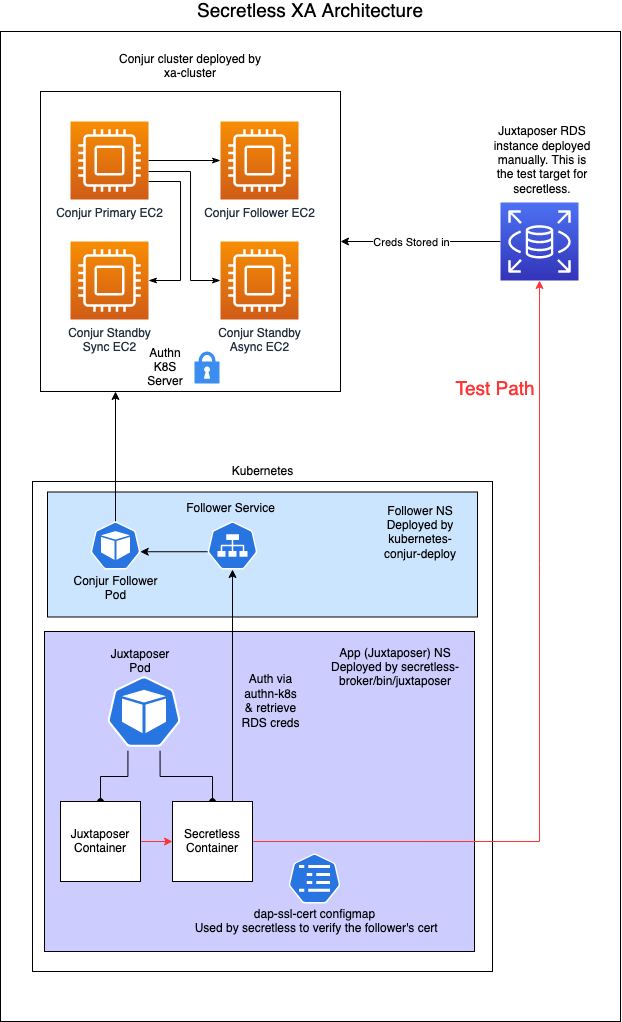

The diagram above was exported from draw.io. Its source (the exported page's mxGraphModel, read from the mxfile embedded in the PNG):
<mxGraphModel dx="679" dy="575" grid="1" gridSize="10" guides="1" tooltips="1" connect="1" arrows="1" fold="1" page="1" pageScale="1" pageWidth="827" pageHeight="1169" math="0" shadow="0">
  <root>
    <mxCell id="0" />
    <mxCell id="1" parent="0" />
    <mxCell id="GjJgs7aDrsneAuVSxqT6-65" value="" style="rounded=0;whiteSpace=wrap;html=1;labelBackgroundColor=none;fontSize=19;" vertex="1" parent="1">
      <mxGeometry x="110" y="40" width="620" height="990" as="geometry" />
    </mxCell>
    <mxCell id="GjJgs7aDrsneAuVSxqT6-1" value="" style="rounded=0;whiteSpace=wrap;html=1;" vertex="1" parent="1">
      <mxGeometry x="150" y="100" width="300" height="300" as="geometry" />
    </mxCell>
    <mxCell id="GjJgs7aDrsneAuVSxqT6-58" style="edgeStyle=orthogonalEdgeStyle;rounded=0;orthogonalLoop=1;jettySize=auto;html=1;startArrow=none;startFill=0;endArrow=classicThin;endFill=1;strokeColor=#000000;fontSize=19;fontColor=none;" edge="1" parent="1" source="GjJgs7aDrsneAuVSxqT6-2" target="GjJgs7aDrsneAuVSxqT6-3">
      <mxGeometry relative="1" as="geometry" />
    </mxCell>
    <mxCell id="GjJgs7aDrsneAuVSxqT6-59" style="edgeStyle=orthogonalEdgeStyle;rounded=0;orthogonalLoop=1;jettySize=auto;html=1;startArrow=none;startFill=0;endArrow=classicThin;endFill=1;strokeColor=#000000;fontSize=19;fontColor=none;" edge="1" parent="1" source="GjJgs7aDrsneAuVSxqT6-2" target="GjJgs7aDrsneAuVSxqT6-5">
      <mxGeometry relative="1" as="geometry">
        <Array as="points">
          <mxPoint x="300" y="180" />
          <mxPoint x="300" y="289" />
        </Array>
      </mxGeometry>
    </mxCell>
    <mxCell id="GjJgs7aDrsneAuVSxqT6-61" style="edgeStyle=orthogonalEdgeStyle;rounded=0;orthogonalLoop=1;jettySize=auto;html=1;startArrow=none;startFill=0;endArrow=classicThin;endFill=1;strokeColor=#000000;fontSize=19;fontColor=none;" edge="1" parent="1" source="GjJgs7aDrsneAuVSxqT6-2" target="GjJgs7aDrsneAuVSxqT6-4">
      <mxGeometry relative="1" as="geometry">
        <Array as="points">
          <mxPoint x="290" y="190" />
          <mxPoint x="290" y="289" />
        </Array>
      </mxGeometry>
    </mxCell>
    <mxCell id="GjJgs7aDrsneAuVSxqT6-2" value="Conjur Primary EC2" style="outlineConnect=0;fontColor=#232F3E;gradientColor=#F78E04;gradientDirection=north;fillColor=#D05C17;strokeColor=#ffffff;dashed=0;verticalLabelPosition=bottom;verticalAlign=top;align=center;html=1;fontSize=12;fontStyle=0;aspect=fixed;shape=mxgraph.aws4.resourceIcon;resIcon=mxgraph.aws4.compute;" vertex="1" parent="1">
      <mxGeometry x="180" y="130" width="78" height="78" as="geometry" />
    </mxCell>
    <mxCell id="GjJgs7aDrsneAuVSxqT6-3" value="Conjur Follower EC2" style="outlineConnect=0;fontColor=#232F3E;gradientColor=#F78E04;gradientDirection=north;fillColor=#D05C17;strokeColor=#ffffff;dashed=0;verticalLabelPosition=bottom;verticalAlign=top;align=center;html=1;fontSize=12;fontStyle=0;aspect=fixed;shape=mxgraph.aws4.resourceIcon;resIcon=mxgraph.aws4.compute;" vertex="1" parent="1">
      <mxGeometry x="330" y="130" width="78" height="78" as="geometry" />
    </mxCell>
    <mxCell id="GjJgs7aDrsneAuVSxqT6-4" value="&lt;div&gt;Conjur Standby &lt;br&gt;&lt;/div&gt;&lt;div&gt;Sync EC2&lt;br&gt;&lt;/div&gt;" style="outlineConnect=0;fontColor=#232F3E;gradientColor=#F78E04;gradientDirection=north;fillColor=#D05C17;strokeColor=#ffffff;dashed=0;verticalLabelPosition=bottom;verticalAlign=top;align=center;html=1;fontSize=12;fontStyle=0;aspect=fixed;shape=mxgraph.aws4.resourceIcon;resIcon=mxgraph.aws4.compute;" vertex="1" parent="1">
      <mxGeometry x="180" y="250" width="78" height="78" as="geometry" />
    </mxCell>
    <mxCell id="GjJgs7aDrsneAuVSxqT6-5" value="&lt;div&gt;Conjur Standby&lt;/div&gt;&lt;div&gt;Async EC2&lt;/div&gt;" style="outlineConnect=0;fontColor=#232F3E;gradientColor=#F78E04;gradientDirection=north;fillColor=#D05C17;strokeColor=#ffffff;dashed=0;verticalLabelPosition=bottom;verticalAlign=top;align=center;html=1;fontSize=12;fontStyle=0;aspect=fixed;shape=mxgraph.aws4.resourceIcon;resIcon=mxgraph.aws4.compute;" vertex="1" parent="1">
      <mxGeometry x="330" y="250" width="78" height="78" as="geometry" />
    </mxCell>
    <mxCell id="GjJgs7aDrsneAuVSxqT6-8" value="&lt;br&gt;&lt;div&gt;&lt;br&gt;&lt;/div&gt;&lt;div&gt;&lt;br&gt;&lt;/div&gt;&lt;div&gt;&lt;br&gt;&lt;/div&gt;&lt;div&gt;&lt;br&gt;&lt;/div&gt;&lt;div&gt;&lt;br&gt;&lt;/div&gt;&lt;div&gt;&lt;br&gt;&lt;/div&gt;&lt;div&gt;&lt;br&gt;&lt;/div&gt;&lt;div&gt;&lt;br&gt;&lt;/div&gt;&lt;div&gt;&lt;br&gt;&lt;/div&gt;&lt;div&gt;&lt;br&gt;&lt;/div&gt;&lt;div&gt;&lt;br&gt;&lt;/div&gt;&lt;div&gt;&lt;br&gt;&lt;/div&gt;&lt;div&gt;&lt;br&gt;&lt;/div&gt;&lt;div&gt;&lt;br&gt;&lt;/div&gt;&lt;div&gt;&lt;br&gt;&lt;/div&gt;&lt;div&gt;&lt;br&gt;&lt;/div&gt;&lt;div&gt;&lt;br&gt;&lt;/div&gt;&lt;div&gt;&lt;br&gt;&lt;/div&gt;&lt;div&gt;&lt;br&gt;&lt;/div&gt;&lt;div&gt;&lt;br&gt;&lt;/div&gt;&lt;div&gt;&lt;br&gt;&lt;/div&gt;&lt;div&gt;&lt;br&gt;&lt;/div&gt;&lt;div&gt;Openshift&lt;/div&gt;" style="rounded=0;whiteSpace=wrap;html=1;" vertex="1" parent="1">
      <mxGeometry x="142" y="490" width="460" height="490" as="geometry" />
    </mxCell>
    <mxCell id="GjJgs7aDrsneAuVSxqT6-10" style="edgeStyle=orthogonalEdgeStyle;rounded=0;orthogonalLoop=1;jettySize=auto;html=1;" edge="1" parent="1" source="GjJgs7aDrsneAuVSxqT6-9" target="GjJgs7aDrsneAuVSxqT6-1">
      <mxGeometry relative="1" as="geometry" />
    </mxCell>
    <mxCell id="GjJgs7aDrsneAuVSxqT6-11" value="Creds Stored in" style="edgeLabel;html=1;align=center;verticalAlign=middle;resizable=0;points=[];" vertex="1" connectable="0" parent="GjJgs7aDrsneAuVSxqT6-10">
      <mxGeometry x="0.1125" y="1" relative="1" as="geometry">
        <mxPoint as="offset" />
      </mxGeometry>
    </mxCell>
    <mxCell id="GjJgs7aDrsneAuVSxqT6-9" value="" style="outlineConnect=0;fontColor=#232F3E;gradientColor=#4D72F3;gradientDirection=north;fillColor=#3334B9;strokeColor=#ffffff;dashed=0;verticalLabelPosition=bottom;verticalAlign=top;align=center;html=1;fontSize=12;fontStyle=0;aspect=fixed;shape=mxgraph.aws4.resourceIcon;resIcon=mxgraph.aws4.rds;" vertex="1" parent="1">
      <mxGeometry x="610" y="211" width="78" height="78" as="geometry" />
    </mxCell>
    <mxCell id="GjJgs7aDrsneAuVSxqT6-14" value="" style="whiteSpace=wrap;html=1;fillColor=#CCE5FF;" vertex="1" parent="1">
      <mxGeometry x="157" y="500.5" width="430" height="125" as="geometry" />
    </mxCell>
    <mxCell id="GjJgs7aDrsneAuVSxqT6-24" style="edgeStyle=orthogonalEdgeStyle;rounded=0;orthogonalLoop=1;jettySize=auto;html=1;exitX=0.5;exitY=0;exitDx=0;exitDy=0;exitPerimeter=0;entryX=0.25;entryY=1;entryDx=0;entryDy=0;" edge="1" parent="1" source="GjJgs7aDrsneAuVSxqT6-12" target="GjJgs7aDrsneAuVSxqT6-1">
      <mxGeometry relative="1" as="geometry" />
    </mxCell>
    <mxCell id="GjJgs7aDrsneAuVSxqT6-12" value="&lt;div&gt;&lt;br&gt;&lt;/div&gt;&lt;div&gt;&lt;br&gt;&lt;/div&gt;&lt;div&gt;&lt;br&gt;&lt;/div&gt;&lt;div&gt;&lt;br&gt;&lt;/div&gt;&lt;div&gt;&lt;br&gt;&lt;/div&gt;&lt;div&gt;&lt;br&gt;&lt;/div&gt;&lt;div&gt;Conjur Follower&lt;/div&gt;&lt;div&gt;Pod&lt;br&gt;&lt;/div&gt;" style="html=1;dashed=0;whitespace=wrap;fillColor=#2875E2;strokeColor=#ffffff;points=[[0.005,0.63,0],[0.1,0.2,0],[0.9,0.2,0],[0.5,0,0],[0.995,0.63,0],[0.72,0.99,0],[0.5,1,0],[0.28,0.99,0]];shape=mxgraph.kubernetes.icon;prIcon=pod" vertex="1" parent="1">
      <mxGeometry x="200" y="530" width="50" height="48" as="geometry" />
    </mxCell>
    <mxCell id="GjJgs7aDrsneAuVSxqT6-15" value="" style="whiteSpace=wrap;html=1;fillColor=#CCCCFF;" vertex="1" parent="1">
      <mxGeometry x="154" y="640" width="430" height="320" as="geometry" />
    </mxCell>
    <mxCell id="GjJgs7aDrsneAuVSxqT6-19" style="edgeStyle=orthogonalEdgeStyle;rounded=0;orthogonalLoop=1;jettySize=auto;html=1;exitX=0.75;exitY=0;exitDx=0;exitDy=0;entryX=0.5;entryY=1;entryDx=0;entryDy=0;entryPerimeter=0;" edge="1" parent="1" source="GjJgs7aDrsneAuVSxqT6-29" target="GjJgs7aDrsneAuVSxqT6-18">
      <mxGeometry relative="1" as="geometry" />
    </mxCell>
    <mxCell id="GjJgs7aDrsneAuVSxqT6-56" value="&lt;div style=&quot;font-size: 12px&quot;&gt;&lt;span style=&quot;&quot;&gt;&lt;font style=&quot;font-size: 12px&quot;&gt;Auth via&lt;/font&gt;&lt;/span&gt;&lt;/div&gt;&lt;div style=&quot;font-size: 12px&quot;&gt;&lt;span style=&quot;&quot;&gt;&lt;font style=&quot;font-size: 12px&quot;&gt;authn-k8s&lt;/font&gt;&lt;/span&gt;&lt;/div&gt;&lt;div style=&quot;font-size: 12px&quot;&gt;&lt;span style=&quot;&quot;&gt;&lt;font style=&quot;font-size: 12px&quot;&gt;&amp;amp; retrieve&lt;/font&gt;&lt;/span&gt;&lt;/div&gt;&lt;div style=&quot;font-size: 12px&quot;&gt;&lt;span style=&quot;&quot;&gt;&lt;font style=&quot;font-size: 12px&quot;&gt;RDS creds&lt;br&gt;&lt;/font&gt;&lt;/span&gt;&lt;/div&gt;" style="edgeLabel;html=1;align=center;verticalAlign=middle;resizable=0;points=[];fontSize=19;fontColor=none;fillColor=none;labelBackgroundColor=none;" vertex="1" connectable="0" parent="GjJgs7aDrsneAuVSxqT6-19">
      <mxGeometry x="-0.1966" y="1" relative="1" as="geometry">
        <mxPoint x="39" y="-6.899999999999999" as="offset" />
      </mxGeometry>
    </mxCell>
    <mxCell id="GjJgs7aDrsneAuVSxqT6-25" style="edgeStyle=orthogonalEdgeStyle;rounded=0;orthogonalLoop=1;jettySize=auto;html=1;exitX=0.005;exitY=0.63;exitDx=0;exitDy=0;exitPerimeter=0;entryX=0.995;entryY=0.63;entryDx=0;entryDy=0;entryPerimeter=0;" edge="1" parent="1" source="GjJgs7aDrsneAuVSxqT6-18" target="GjJgs7aDrsneAuVSxqT6-12">
      <mxGeometry relative="1" as="geometry" />
    </mxCell>
    <mxCell id="GjJgs7aDrsneAuVSxqT6-18" value="" style="html=1;dashed=0;whitespace=wrap;fillColor=#2875E2;strokeColor=#ffffff;points=[[0.005,0.63,0],[0.1,0.2,0],[0.9,0.2,0],[0.5,0,0],[0.995,0.63,0],[0.72,0.99,0],[0.5,1,0],[0.28,0.99,0]];shape=mxgraph.kubernetes.icon;prIcon=svc" vertex="1" parent="1">
      <mxGeometry x="317" y="530" width="50" height="48" as="geometry" />
    </mxCell>
    <mxCell id="GjJgs7aDrsneAuVSxqT6-30" style="edgeStyle=orthogonalEdgeStyle;rounded=0;orthogonalLoop=1;jettySize=auto;html=1;exitX=0.5;exitY=0;exitDx=0;exitDy=0;entryX=0.28;entryY=0.99;entryDx=0;entryDy=0;entryPerimeter=0;endArrow=none;endFill=0;startArrow=oval;startFill=1;" edge="1" parent="1" source="GjJgs7aDrsneAuVSxqT6-27" target="GjJgs7aDrsneAuVSxqT6-16">
      <mxGeometry relative="1" as="geometry" />
    </mxCell>
    <mxCell id="GjJgs7aDrsneAuVSxqT6-35" style="edgeStyle=orthogonalEdgeStyle;rounded=0;orthogonalLoop=1;jettySize=auto;html=1;exitX=1;exitY=0.5;exitDx=0;exitDy=0;entryX=0;entryY=0.5;entryDx=0;entryDy=0;strokeColor=#FF3333;" edge="1" parent="1" source="GjJgs7aDrsneAuVSxqT6-27" target="GjJgs7aDrsneAuVSxqT6-29">
      <mxGeometry relative="1" as="geometry" />
    </mxCell>
    <mxCell id="GjJgs7aDrsneAuVSxqT6-27" value="Juxtaposer Container" style="whiteSpace=wrap;html=1;aspect=fixed;fillColor=#FFFFFF;" vertex="1" parent="1">
      <mxGeometry x="170" y="810" width="80" height="80" as="geometry" />
    </mxCell>
    <mxCell id="GjJgs7aDrsneAuVSxqT6-31" style="edgeStyle=orthogonalEdgeStyle;rounded=0;orthogonalLoop=1;jettySize=auto;html=1;exitX=0.5;exitY=0;exitDx=0;exitDy=0;entryX=0.72;entryY=0.99;entryDx=0;entryDy=0;entryPerimeter=0;endArrow=none;endFill=0;startArrow=oval;startFill=1;" edge="1" parent="1" source="GjJgs7aDrsneAuVSxqT6-29" target="GjJgs7aDrsneAuVSxqT6-16">
      <mxGeometry relative="1" as="geometry" />
    </mxCell>
    <mxCell id="GjJgs7aDrsneAuVSxqT6-36" style="edgeStyle=orthogonalEdgeStyle;rounded=0;orthogonalLoop=1;jettySize=auto;html=1;exitX=1;exitY=0.5;exitDx=0;exitDy=0;strokeColor=#FF3333;" edge="1" parent="1" source="GjJgs7aDrsneAuVSxqT6-29" target="GjJgs7aDrsneAuVSxqT6-9">
      <mxGeometry relative="1" as="geometry" />
    </mxCell>
    <mxCell id="GjJgs7aDrsneAuVSxqT6-29" value="Secretless Container" style="whiteSpace=wrap;html=1;aspect=fixed;fillColor=#FFFFFF;" vertex="1" parent="1">
      <mxGeometry x="282" y="810" width="80" height="80" as="geometry" />
    </mxCell>
    <mxCell id="GjJgs7aDrsneAuVSxqT6-34" value="" style="group" vertex="1" connectable="0" parent="1">
      <mxGeometry x="217" y="660" width="73" height="100" as="geometry" />
    </mxCell>
    <mxCell id="GjJgs7aDrsneAuVSxqT6-16" value="" style="html=1;dashed=0;whitespace=wrap;fillColor=#2875E2;strokeColor=#ffffff;points=[[0.005,0.63,0],[0.1,0.2,0],[0.9,0.2,0],[0.5,0,0],[0.995,0.63,0],[0.72,0.99,0],[0.5,1,0],[0.28,0.99,0]];shape=mxgraph.kubernetes.icon;prIcon=pod" vertex="1" parent="GjJgs7aDrsneAuVSxqT6-34">
      <mxGeometry y="20" width="73" height="80" as="geometry" />
    </mxCell>
    <mxCell id="GjJgs7aDrsneAuVSxqT6-32" value="Juxtaposer Pod" style="text;html=1;strokeColor=none;fillColor=none;align=center;verticalAlign=middle;whiteSpace=wrap;rounded=0;" vertex="1" parent="GjJgs7aDrsneAuVSxqT6-34">
      <mxGeometry x="13" width="40" height="20" as="geometry" />
    </mxCell>
    <mxCell id="GjJgs7aDrsneAuVSxqT6-23" value="&lt;div&gt;&lt;br&gt;&lt;/div&gt;&lt;div&gt;&lt;br&gt;&lt;/div&gt;&lt;div&gt;&lt;br&gt;&lt;/div&gt;&lt;div&gt;&lt;br&gt;&lt;/div&gt;&lt;div&gt;&lt;br&gt;&lt;/div&gt;&lt;div&gt;&lt;br&gt;&lt;/div&gt;&lt;div&gt;dap-ssl-cert configmap&lt;br&gt;&lt;/div&gt;&amp;nbsp;Used by secretless to verify the follower's cert" style="html=1;dashed=0;whitespace=wrap;fillColor=#2875E2;strokeColor=#ffffff;points=[[0.005,0.63,0],[0.1,0.2,0],[0.9,0.2,0],[0.5,0,0],[0.995,0.63,0],[0.72,0.99,0],[0.5,1,0],[0.28,0.99,0]];shape=mxgraph.kubernetes.icon;prIcon=cm" vertex="1" parent="1">
      <mxGeometry x="398" y="862" width="52" height="49.92" as="geometry" />
    </mxCell>
    <mxCell id="GjJgs7aDrsneAuVSxqT6-37" value="Kubernetes" style="text;html=1;align=center;verticalAlign=middle;resizable=0;points=[];autosize=1;" vertex="1" parent="1">
      <mxGeometry x="332" y="470" width="80" height="20" as="geometry" />
    </mxCell>
    <mxCell id="GjJgs7aDrsneAuVSxqT6-39" value="App (Juxtaposer) NS&lt;br&gt;Deployed by secretless-broker/bin/juxtaposer" style="text;html=1;strokeColor=none;fillColor=none;align=center;verticalAlign=middle;whiteSpace=wrap;rounded=0;" vertex="1" parent="1">
      <mxGeometry x="430" y="631" width="150" height="90" as="geometry" />
    </mxCell>
    <mxCell id="GjJgs7aDrsneAuVSxqT6-40" value="&lt;div&gt;&lt;br&gt;&lt;/div&gt;&lt;div&gt;Follower NS&lt;br&gt;&lt;/div&gt;&lt;div&gt;Deployed by&lt;/div&gt;&lt;div&gt;kubernetes-conjur-deploy&lt;br&gt;&lt;/div&gt;" style="text;html=1;strokeColor=none;fillColor=none;align=center;verticalAlign=middle;whiteSpace=wrap;rounded=0;" vertex="1" parent="1">
      <mxGeometry x="480" y="510" width="100" height="47" as="geometry" />
    </mxCell>
    <mxCell id="GjJgs7aDrsneAuVSxqT6-42" value="Juxtaposer RDS instance deployed manually. This is the test target for secretless." style="text;html=1;strokeColor=none;fillColor=none;align=center;verticalAlign=middle;whiteSpace=wrap;rounded=0;" vertex="1" parent="1">
      <mxGeometry x="602" y="145.5" width="100" height="47" as="geometry" />
    </mxCell>
    <mxCell id="GjJgs7aDrsneAuVSxqT6-48" value="Test Path" style="text;html=1;strokeColor=none;fillColor=none;align=center;verticalAlign=middle;whiteSpace=wrap;rounded=0;fontColor=#FF3333;fontSize=19;" vertex="1" parent="1">
      <mxGeometry x="560" y="360" width="90" height="75" as="geometry" />
    </mxCell>
    <mxCell id="GjJgs7aDrsneAuVSxqT6-51" value="" style="html=1;aspect=fixed;strokeColor=none;shadow=0;align=center;verticalAlign=top;fillColor=#3B8DF1;shape=mxgraph.gcp2.lock;fontSize=19;noLabel=1;fontColor=none;" vertex="1" parent="1">
      <mxGeometry x="304.06" y="360.01" width="24.94" height="31.97" as="geometry" />
    </mxCell>
    <mxCell id="GjJgs7aDrsneAuVSxqT6-53" value="&lt;div&gt;Authn&lt;/div&gt;&lt;div&gt;K8S&lt;br&gt;&lt;/div&gt;&lt;div&gt;Server&lt;br&gt;&lt;/div&gt;" style="text;html=1;strokeColor=none;fillColor=none;align=center;verticalAlign=middle;whiteSpace=wrap;rounded=0;" vertex="1" parent="1">
      <mxGeometry x="250" y="355.99" width="50" height="40" as="geometry" />
    </mxCell>
    <mxCell id="GjJgs7aDrsneAuVSxqT6-62" value="&lt;div style=&quot;font-size: 12px&quot;&gt;&lt;font style=&quot;font-size: 12px&quot;&gt;Follower Service&lt;br&gt;&lt;/font&gt;&lt;/div&gt;" style="text;html=1;strokeColor=none;fillColor=none;align=center;verticalAlign=middle;whiteSpace=wrap;rounded=0;labelBackgroundColor=none;fontSize=19;fontColor=none;" vertex="1" parent="1">
      <mxGeometry x="289" y="507" width="103" height="20" as="geometry" />
    </mxCell>
    <mxCell id="GjJgs7aDrsneAuVSxqT6-64" value="&lt;div style=&quot;font-size: 12px&quot;&gt;&lt;font style=&quot;font-size: 12px&quot;&gt;Conjur cluster deployed by xa-cluster&lt;br&gt;&lt;/font&gt;&lt;/div&gt;" style="text;html=1;strokeColor=none;fillColor=none;align=center;verticalAlign=middle;whiteSpace=wrap;rounded=0;labelBackgroundColor=none;fontSize=19;fontColor=none;" vertex="1" parent="1">
      <mxGeometry x="220" y="60" width="160" height="30" as="geometry" />
    </mxCell>
    <mxCell id="GjJgs7aDrsneAuVSxqT6-66" value="Secretless XA Architecture" style="text;html=1;strokeColor=none;fillColor=none;align=center;verticalAlign=middle;whiteSpace=wrap;rounded=0;labelBackgroundColor=none;fontSize=19;fontColor=none;" vertex="1" parent="1">
      <mxGeometry x="260" y="10" width="320" height="20" as="geometry" />
    </mxCell>
  </root>
</mxGraphModel>